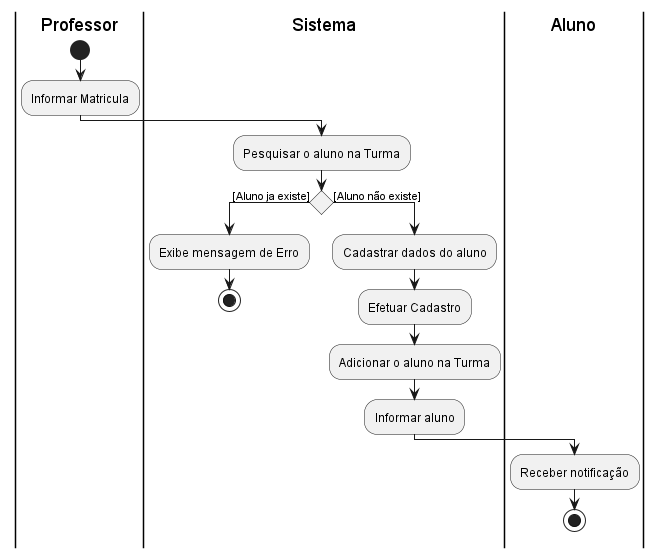

The diagram above was rendered by PlantUML. Its source (embedded in the PNG):
@startuml adicionarAluno
|Professor|
start
:Informar Matricula;
|Sistema|
:Pesquisar o aluno na Turma; 
if () Then ([Aluno ja existe])
    :Exibe mensagem de Erro;
    stop
else ([Aluno não existe])
:Cadastrar dados do aluno;
:Efetuar Cadastro;
:Adicionar o aluno na Turma;
:Informar aluno;
| Aluno |
:Receber notificação;
stop
@enduml